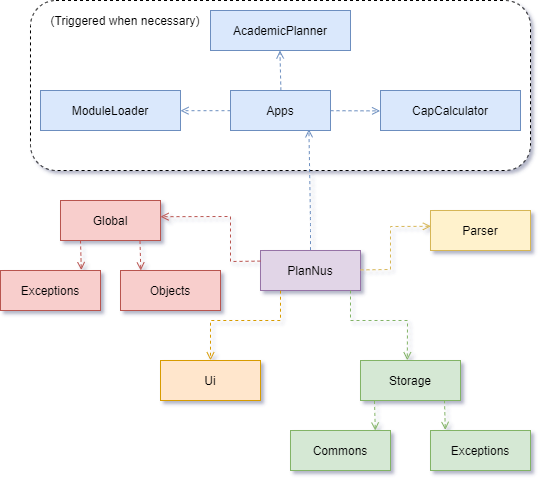

The diagram above was exported from draw.io. Its source (the exported page's mxGraphModel, read from the mxfile embedded in the PNG):
<mxGraphModel dx="1038" dy="523" grid="1" gridSize="10" guides="1" tooltips="1" connect="1" arrows="1" fold="1" page="1" pageScale="1" pageWidth="850" pageHeight="1100" math="0" shadow="1">
  <root>
    <mxCell id="0" />
    <mxCell id="1" parent="0" />
    <mxCell id="0E_JqEHjbEwpIhDDtL98-1" value="" style="rounded=1;whiteSpace=wrap;html=1;dashed=1;" vertex="1" parent="1">
      <mxGeometry x="110" y="40" width="500" height="170" as="geometry" />
    </mxCell>
    <mxCell id="3nuBFxr9cyL0pnOWT2aG-1" value="PlanNus" style="shape=umlLifeline;perimeter=lifelinePerimeter;container=1;collapsible=0;recursiveResize=0;rounded=0;shadow=0;strokeWidth=1;fillColor=#e1d5e7;strokeColor=#9673a6;" parent="1" vertex="1">
      <mxGeometry x="340" y="290" width="100" height="40" as="geometry" />
    </mxCell>
    <mxCell id="BHPl92TSrXTdALO3BAzw-1" value="Ui" style="shape=umlLifeline;perimeter=lifelinePerimeter;container=1;collapsible=0;recursiveResize=0;rounded=0;shadow=0;strokeWidth=1;fillColor=#ffe6cc;strokeColor=#d79b00;" parent="1" vertex="1">
      <mxGeometry x="240" y="400" width="100" height="40" as="geometry" />
    </mxCell>
    <mxCell id="BHPl92TSrXTdALO3BAzw-2" value="Global" style="shape=umlLifeline;perimeter=lifelinePerimeter;container=1;collapsible=0;recursiveResize=0;rounded=0;shadow=0;strokeWidth=1;fillColor=#f8cecc;strokeColor=#b85450;" parent="1" vertex="1">
      <mxGeometry x="140" y="240" width="100" height="40" as="geometry" />
    </mxCell>
    <mxCell id="BHPl92TSrXTdALO3BAzw-3" value="Parser" style="shape=umlLifeline;perimeter=lifelinePerimeter;container=1;collapsible=0;recursiveResize=0;rounded=0;shadow=0;strokeWidth=1;fillColor=#fff2cc;strokeColor=#d6b656;" parent="1" vertex="1">
      <mxGeometry x="510" y="250" width="100" height="40" as="geometry" />
    </mxCell>
    <mxCell id="BHPl92TSrXTdALO3BAzw-4" value="Storage" style="shape=umlLifeline;perimeter=lifelinePerimeter;container=1;collapsible=0;recursiveResize=0;rounded=0;shadow=0;strokeWidth=1;fillColor=#d5e8d4;strokeColor=#82b366;" parent="1" vertex="1">
      <mxGeometry x="440" y="400" width="100" height="40" as="geometry" />
    </mxCell>
    <mxCell id="BHPl92TSrXTdALO3BAzw-5" value="" style="endArrow=open;html=1;entryX=1;entryY=0.405;entryDx=0;entryDy=0;entryPerimeter=0;fillColor=#f8cecc;strokeColor=#b85450;dashed=1;endFill=0;rounded=0;exitX=0;exitY=0.265;exitDx=0;exitDy=0;exitPerimeter=0;" parent="1" source="3nuBFxr9cyL0pnOWT2aG-1" target="BHPl92TSrXTdALO3BAzw-2" edge="1">
      <mxGeometry width="50" height="50" relative="1" as="geometry">
        <mxPoint x="350" y="290" as="sourcePoint" />
        <mxPoint x="240" y="90" as="targetPoint" />
        <Array as="points">
          <mxPoint x="310" y="301" />
          <mxPoint x="310" y="256" />
        </Array>
      </mxGeometry>
    </mxCell>
    <mxCell id="BHPl92TSrXTdALO3BAzw-6" value="" style="endArrow=open;html=1;exitX=0.2;exitY=1.005;exitDx=0;exitDy=0;exitPerimeter=0;entryX=0.5;entryY=-0.005;entryDx=0;entryDy=0;entryPerimeter=0;fillColor=#ffe6cc;strokeColor=#d79b00;dashed=1;endFill=0;rounded=0;" parent="1" source="3nuBFxr9cyL0pnOWT2aG-1" target="BHPl92TSrXTdALO3BAzw-1" edge="1">
      <mxGeometry width="50" height="50" relative="1" as="geometry">
        <mxPoint x="369.5999999999999" y="90.00000000000003" as="sourcePoint" />
        <mxPoint x="230.4000000000001" y="201.19999999999996" as="targetPoint" />
        <Array as="points">
          <mxPoint x="360" y="360" />
          <mxPoint x="290" y="360" />
        </Array>
      </mxGeometry>
    </mxCell>
    <mxCell id="BHPl92TSrXTdALO3BAzw-7" value="" style="endArrow=open;html=1;entryX=0.004;entryY=0.395;entryDx=0;entryDy=0;entryPerimeter=0;fillColor=#fff2cc;strokeColor=#d6b656;dashed=1;endFill=0;rounded=0;exitX=1;exitY=0.485;exitDx=0;exitDy=0;exitPerimeter=0;" parent="1" source="3nuBFxr9cyL0pnOWT2aG-1" target="BHPl92TSrXTdALO3BAzw-3" edge="1">
      <mxGeometry width="50" height="50" relative="1" as="geometry">
        <mxPoint x="430" y="90" as="sourcePoint" />
        <mxPoint x="380" y="199.99999999999994" as="targetPoint" />
        <Array as="points">
          <mxPoint x="470" y="309" />
          <mxPoint x="470" y="266" />
        </Array>
      </mxGeometry>
    </mxCell>
    <mxCell id="BHPl92TSrXTdALO3BAzw-8" value="" style="endArrow=open;html=1;entryX=0.468;entryY=-0.005;entryDx=0;entryDy=0;entryPerimeter=0;fillColor=#d5e8d4;strokeColor=#82b366;dashed=1;endFill=0;rounded=0;exitX=0.9;exitY=1;exitDx=0;exitDy=0;exitPerimeter=0;" parent="1" source="3nuBFxr9cyL0pnOWT2aG-1" target="BHPl92TSrXTdALO3BAzw-4" edge="1">
      <mxGeometry width="50" height="50" relative="1" as="geometry">
        <mxPoint x="560" y="90" as="sourcePoint" />
        <mxPoint x="599.5999999999999" y="199.79999999999995" as="targetPoint" />
        <Array as="points">
          <mxPoint x="430" y="360" />
          <mxPoint x="487" y="360" />
        </Array>
      </mxGeometry>
    </mxCell>
    <mxCell id="BHPl92TSrXTdALO3BAzw-10" value="" style="endArrow=open;html=1;dashed=1;exitX=1;exitY=0.505;exitDx=0;exitDy=0;exitPerimeter=0;endFill=0;fillColor=#dae8fc;strokeColor=#6c8ebf;entryX=-0.003;entryY=0.51;entryDx=0;entryDy=0;entryPerimeter=0;" parent="1" source="BHPl92TSrXTdALO3BAzw-9" edge="1" target="BHPl92TSrXTdALO3BAzw-16">
      <mxGeometry width="50" height="50" relative="1" as="geometry">
        <mxPoint x="400" y="160" as="sourcePoint" />
        <mxPoint x="460" y="110" as="targetPoint" />
      </mxGeometry>
    </mxCell>
    <mxCell id="BHPl92TSrXTdALO3BAzw-11" value="" style="endArrow=open;html=1;dashed=1;exitX=0;exitY=0.505;exitDx=0;exitDy=0;exitPerimeter=0;endFill=0;fillColor=#dae8fc;strokeColor=#6c8ebf;entryX=1;entryY=0.505;entryDx=0;entryDy=0;entryPerimeter=0;" parent="1" source="BHPl92TSrXTdALO3BAzw-9" edge="1" target="BHPl92TSrXTdALO3BAzw-17">
      <mxGeometry width="50" height="50" relative="1" as="geometry">
        <mxPoint x="279.9999999999999" y="100" as="sourcePoint" />
        <mxPoint x="260" y="110" as="targetPoint" />
      </mxGeometry>
    </mxCell>
    <mxCell id="BHPl92TSrXTdALO3BAzw-13" value="AcademicPlanner" style="shape=umlLifeline;perimeter=lifelinePerimeter;container=1;collapsible=0;recursiveResize=0;rounded=0;shadow=0;strokeWidth=1;fillColor=#dae8fc;strokeColor=#6c8ebf;" parent="1" vertex="1">
      <mxGeometry x="290" y="50" width="140" height="40" as="geometry" />
    </mxCell>
    <mxCell id="BHPl92TSrXTdALO3BAzw-16" value="CapCalculator" style="shape=umlLifeline;perimeter=lifelinePerimeter;container=1;collapsible=0;recursiveResize=0;rounded=0;shadow=0;strokeWidth=1;fillColor=#dae8fc;strokeColor=#6c8ebf;" parent="1" vertex="1">
      <mxGeometry x="460" y="130" width="140" height="40" as="geometry" />
    </mxCell>
    <mxCell id="BHPl92TSrXTdALO3BAzw-17" value="ModuleLoader" style="shape=umlLifeline;perimeter=lifelinePerimeter;container=1;collapsible=0;recursiveResize=0;rounded=0;shadow=0;strokeWidth=1;fillColor=#dae8fc;strokeColor=#6c8ebf;" parent="1" vertex="1">
      <mxGeometry x="120" y="130" width="140" height="40" as="geometry" />
    </mxCell>
    <mxCell id="BHPl92TSrXTdALO3BAzw-18" value="Commons" style="shape=umlLifeline;perimeter=lifelinePerimeter;container=1;collapsible=0;recursiveResize=0;rounded=0;shadow=0;strokeWidth=1;fillColor=#d5e8d4;strokeColor=#82b366;" parent="1" vertex="1">
      <mxGeometry x="370" y="470" width="100" height="40" as="geometry" />
    </mxCell>
    <mxCell id="BHPl92TSrXTdALO3BAzw-19" value="Exceptions" style="shape=umlLifeline;perimeter=lifelinePerimeter;container=1;collapsible=0;recursiveResize=0;rounded=0;shadow=0;strokeWidth=1;fillColor=#d5e8d4;strokeColor=#82b366;" parent="1" vertex="1">
      <mxGeometry x="510" y="470" width="100" height="40" as="geometry" />
    </mxCell>
    <mxCell id="BHPl92TSrXTdALO3BAzw-20" value="" style="endArrow=open;html=1;dashed=1;exitX=0.84;exitY=0.995;exitDx=0;exitDy=0;exitPerimeter=0;entryX=0.148;entryY=-0.015;entryDx=0;entryDy=0;entryPerimeter=0;fillColor=#d5e8d4;strokeColor=#82b366;endFill=0;" parent="1" source="BHPl92TSrXTdALO3BAzw-4" target="BHPl92TSrXTdALO3BAzw-19" edge="1">
      <mxGeometry width="50" height="50" relative="1" as="geometry">
        <mxPoint x="560" y="445" as="sourcePoint" />
        <mxPoint x="526" y="472" as="targetPoint" />
      </mxGeometry>
    </mxCell>
    <mxCell id="BHPl92TSrXTdALO3BAzw-21" value="" style="endArrow=open;html=1;dashed=1;exitX=0.84;exitY=0.995;exitDx=0;exitDy=0;exitPerimeter=0;entryX=0.148;entryY=-0.015;entryDx=0;entryDy=0;entryPerimeter=0;fillColor=#d5e8d4;strokeColor=#82b366;endFill=0;" parent="1" edge="1">
      <mxGeometry width="50" height="50" relative="1" as="geometry">
        <mxPoint x="454" y="440.4" as="sourcePoint" />
        <mxPoint x="454.79999999999995" y="470.0000000000001" as="targetPoint" />
      </mxGeometry>
    </mxCell>
    <mxCell id="BHPl92TSrXTdALO3BAzw-22" value="Exceptions" style="shape=umlLifeline;perimeter=lifelinePerimeter;container=1;collapsible=0;recursiveResize=0;rounded=0;shadow=0;strokeWidth=1;fillColor=#f8cecc;strokeColor=#b85450;" parent="1" vertex="1">
      <mxGeometry x="80" y="310" width="100" height="40" as="geometry" />
    </mxCell>
    <mxCell id="BHPl92TSrXTdALO3BAzw-23" value="Objects" style="shape=umlLifeline;perimeter=lifelinePerimeter;container=1;collapsible=0;recursiveResize=0;rounded=0;shadow=0;strokeWidth=1;fillColor=#f8cecc;strokeColor=#b85450;" parent="1" vertex="1">
      <mxGeometry x="200" y="310" width="100" height="40" as="geometry" />
    </mxCell>
    <mxCell id="BHPl92TSrXTdALO3BAzw-24" value="" style="endArrow=open;html=1;dashed=1;exitX=0.84;exitY=0.995;exitDx=0;exitDy=0;exitPerimeter=0;entryX=0.148;entryY=-0.015;entryDx=0;entryDy=0;entryPerimeter=0;fillColor=#f8cecc;strokeColor=#b85450;endFill=0;" parent="1" edge="1">
      <mxGeometry width="50" height="50" relative="1" as="geometry">
        <mxPoint x="160" y="280" as="sourcePoint" />
        <mxPoint x="160.79999999999995" y="309.6" as="targetPoint" />
      </mxGeometry>
    </mxCell>
    <mxCell id="BHPl92TSrXTdALO3BAzw-25" value="" style="endArrow=open;html=1;dashed=1;exitX=0.84;exitY=0.995;exitDx=0;exitDy=0;exitPerimeter=0;entryX=0.148;entryY=-0.015;entryDx=0;entryDy=0;entryPerimeter=0;fillColor=#f8cecc;strokeColor=#b85450;endFill=0;" parent="1" edge="1">
      <mxGeometry width="50" height="50" relative="1" as="geometry">
        <mxPoint x="219.5" y="280.4" as="sourcePoint" />
        <mxPoint x="220.29999999999995" y="310.0000000000001" as="targetPoint" />
      </mxGeometry>
    </mxCell>
    <mxCell id="0E_JqEHjbEwpIhDDtL98-3" value="(Triggered when necessary)" style="text;html=1;strokeColor=none;fillColor=none;align=center;verticalAlign=middle;whiteSpace=wrap;rounded=0;dashed=1;" vertex="1" parent="1">
      <mxGeometry x="120" y="50" width="170" height="20" as="geometry" />
    </mxCell>
    <mxCell id="BHPl92TSrXTdALO3BAzw-9" value="Apps" style="shape=umlLifeline;perimeter=lifelinePerimeter;container=1;collapsible=0;recursiveResize=0;rounded=0;shadow=0;strokeWidth=1;fillColor=#dae8fc;strokeColor=#6c8ebf;" parent="1" vertex="1">
      <mxGeometry x="310" y="130" width="100" height="40" as="geometry" />
    </mxCell>
    <mxCell id="0E_JqEHjbEwpIhDDtL98-4" value="" style="endArrow=open;html=1;dashed=1;endFill=0;fillColor=#dae8fc;strokeColor=#6c8ebf;entryX=0.496;entryY=1;entryDx=0;entryDy=0;entryPerimeter=0;exitX=0.504;exitY=0;exitDx=0;exitDy=0;exitPerimeter=0;" edge="1" parent="1" source="BHPl92TSrXTdALO3BAzw-9" target="BHPl92TSrXTdALO3BAzw-13">
      <mxGeometry width="50" height="50" relative="1" as="geometry">
        <mxPoint x="359" y="158" as="sourcePoint" />
        <mxPoint x="359.9000000000001" y="169" as="targetPoint" />
      </mxGeometry>
    </mxCell>
    <mxCell id="0E_JqEHjbEwpIhDDtL98-5" value="" style="endArrow=open;html=1;exitX=0.5;exitY=-0.01;exitDx=0;exitDy=0;exitPerimeter=0;entryX=0.784;entryY=0.97;entryDx=0;entryDy=0;entryPerimeter=0;fillColor=#dae8fc;strokeColor=#6c8ebf;dashed=1;endFill=0;" edge="1" parent="1" source="3nuBFxr9cyL0pnOWT2aG-1" target="BHPl92TSrXTdALO3BAzw-9">
      <mxGeometry width="50" height="50" relative="1" as="geometry">
        <mxPoint x="390" y="290" as="sourcePoint" />
        <mxPoint x="389" y="172" as="targetPoint" />
        <Array as="points">
          <mxPoint x="390" y="260" />
        </Array>
      </mxGeometry>
    </mxCell>
  </root>
</mxGraphModel>